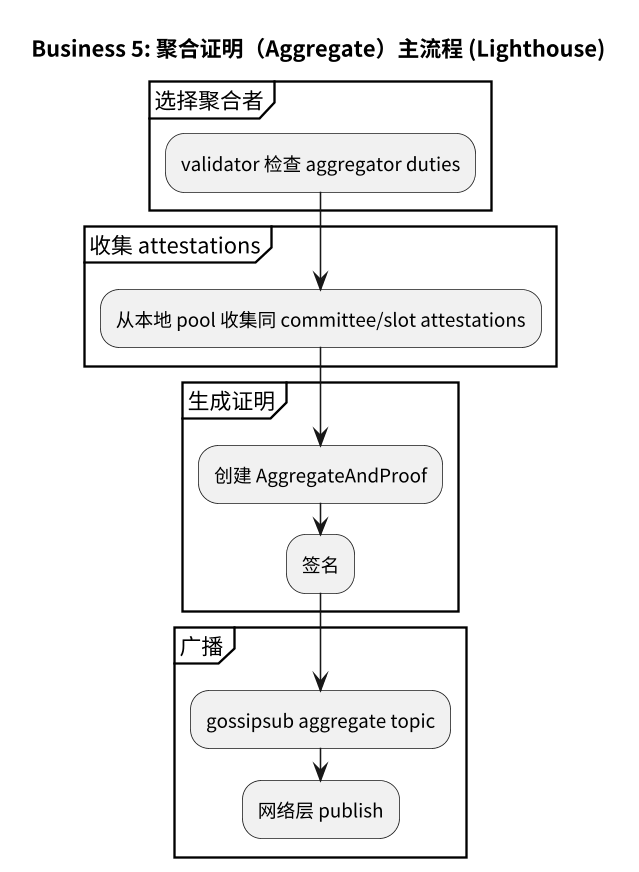

The diagram above was rendered by PlantUML. Its source (embedded in the PNG):
@startuml business5_aggregate_flow
skinparam defaultFontName "Noto Sans CJK SC"
skinparam dpi 150
title Business 5: 聚合证明（Aggregate）主流程 (Lighthouse)

partition 选择聚合者 {
  :validator 检查 aggregator duties;
}

partition 收集 attestations {
  :从本地 pool 收集同 committee/slot attestations;
}

partition 生成证明 {
  :创建 AggregateAndProof;
  :签名;
}

partition 广播 {
  :gossipsub aggregate topic;
  :网络层 publish;
}

@enduml